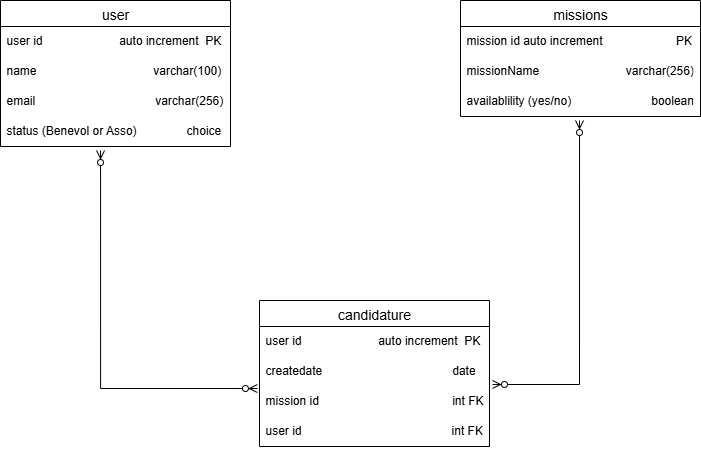

The diagram above was exported from draw.io. Its source (the exported page's mxGraphModel, read from the mxfile embedded in the PNG):
<mxGraphModel dx="771" dy="612" grid="1" gridSize="10" guides="1" tooltips="1" connect="1" arrows="1" fold="1" page="1" pageScale="1" pageWidth="827" pageHeight="1169" math="0" shadow="0">
  <root>
    <mxCell id="0" />
    <mxCell id="1" parent="0" />
    <mxCell id="nb0LsI2-6LEZiD5CoKGc-1" value="user" style="swimlane;fontStyle=0;childLayout=stackLayout;horizontal=1;startSize=26;horizontalStack=0;resizeParent=1;resizeParentMax=0;resizeLast=0;collapsible=1;marginBottom=0;align=center;fontSize=14;" parent="1" vertex="1">
      <mxGeometry x="40" y="50" width="230" height="146" as="geometry" />
    </mxCell>
    <mxCell id="nb0LsI2-6LEZiD5CoKGc-2" value="user id&amp;nbsp; &amp;nbsp; &amp;nbsp; &amp;nbsp; &amp;nbsp; &amp;nbsp; &amp;nbsp; &amp;nbsp; &amp;nbsp; &amp;nbsp; &amp;nbsp; &amp;nbsp;auto increment&amp;nbsp; PK" style="text;strokeColor=none;fillColor=none;spacingLeft=4;spacingRight=4;overflow=hidden;rotatable=0;points=[[0,0.5],[1,0.5]];portConstraint=eastwest;fontSize=12;whiteSpace=wrap;html=1;" parent="nb0LsI2-6LEZiD5CoKGc-1" vertex="1">
      <mxGeometry y="26" width="230" height="30" as="geometry" />
    </mxCell>
    <mxCell id="nb0LsI2-6LEZiD5CoKGc-3" value="name&amp;nbsp; &amp;nbsp; &amp;nbsp; &amp;nbsp; &amp;nbsp; &amp;nbsp; &amp;nbsp; &amp;nbsp; &amp;nbsp; &amp;nbsp; &amp;nbsp; &amp;nbsp; &amp;nbsp; &amp;nbsp; &amp;nbsp; &amp;nbsp; &amp;nbsp; &amp;nbsp;varchar(100)" style="text;strokeColor=none;fillColor=none;spacingLeft=4;spacingRight=4;overflow=hidden;rotatable=0;points=[[0,0.5],[1,0.5]];portConstraint=eastwest;fontSize=12;whiteSpace=wrap;html=1;" parent="nb0LsI2-6LEZiD5CoKGc-1" vertex="1">
      <mxGeometry y="56" width="230" height="30" as="geometry" />
    </mxCell>
    <mxCell id="nb0LsI2-6LEZiD5CoKGc-5" value="email&amp;nbsp; &amp;nbsp; &amp;nbsp; &amp;nbsp; &amp;nbsp; &amp;nbsp; &amp;nbsp; &amp;nbsp; &amp;nbsp; &amp;nbsp; &amp;nbsp; &amp;nbsp; &amp;nbsp; &amp;nbsp; &amp;nbsp; &amp;nbsp; &amp;nbsp; &amp;nbsp; varchar(256)" style="text;strokeColor=none;fillColor=none;spacingLeft=4;spacingRight=4;overflow=hidden;rotatable=0;points=[[0,0.5],[1,0.5]];portConstraint=eastwest;fontSize=12;whiteSpace=wrap;html=1;" parent="nb0LsI2-6LEZiD5CoKGc-1" vertex="1">
      <mxGeometry y="86" width="230" height="30" as="geometry" />
    </mxCell>
    <mxCell id="nb0LsI2-6LEZiD5CoKGc-4" value="status (Benevol or Asso)&amp;nbsp; &amp;nbsp; &amp;nbsp; &amp;nbsp; &amp;nbsp; &amp;nbsp; &amp;nbsp; &amp;nbsp;choice" style="text;strokeColor=none;fillColor=none;spacingLeft=4;spacingRight=4;overflow=hidden;rotatable=0;points=[[0,0.5],[1,0.5]];portConstraint=eastwest;fontSize=12;whiteSpace=wrap;html=1;" parent="nb0LsI2-6LEZiD5CoKGc-1" vertex="1">
      <mxGeometry y="116" width="230" height="30" as="geometry" />
    </mxCell>
    <mxCell id="nb0LsI2-6LEZiD5CoKGc-7" value="missions" style="swimlane;fontStyle=0;childLayout=stackLayout;horizontal=1;startSize=26;horizontalStack=0;resizeParent=1;resizeParentMax=0;resizeLast=0;collapsible=1;marginBottom=0;align=center;fontSize=14;" parent="1" vertex="1">
      <mxGeometry x="500" y="50" width="240" height="116" as="geometry" />
    </mxCell>
    <mxCell id="nb0LsI2-6LEZiD5CoKGc-8" value="mission id auto increment&amp;nbsp; &amp;nbsp; &amp;nbsp; &amp;nbsp; &amp;nbsp; &amp;nbsp; &amp;nbsp; &amp;nbsp; &amp;nbsp; &amp;nbsp; &amp;nbsp; PK" style="text;strokeColor=none;fillColor=none;spacingLeft=4;spacingRight=4;overflow=hidden;rotatable=0;points=[[0,0.5],[1,0.5]];portConstraint=eastwest;fontSize=12;whiteSpace=wrap;html=1;" parent="nb0LsI2-6LEZiD5CoKGc-7" vertex="1">
      <mxGeometry y="26" width="240" height="30" as="geometry" />
    </mxCell>
    <mxCell id="nb0LsI2-6LEZiD5CoKGc-9" value="missionName&amp;nbsp; &amp;nbsp; &amp;nbsp; &amp;nbsp; &amp;nbsp; &amp;nbsp; &amp;nbsp; &amp;nbsp; &amp;nbsp; &amp;nbsp; &amp;nbsp; &amp;nbsp; &amp;nbsp; varchar(256)" style="text;strokeColor=none;fillColor=none;spacingLeft=4;spacingRight=4;overflow=hidden;rotatable=0;points=[[0,0.5],[1,0.5]];portConstraint=eastwest;fontSize=12;whiteSpace=wrap;html=1;" parent="nb0LsI2-6LEZiD5CoKGc-7" vertex="1">
      <mxGeometry y="56" width="240" height="30" as="geometry" />
    </mxCell>
    <mxCell id="nb0LsI2-6LEZiD5CoKGc-10" value="availablility (yes/no)&amp;nbsp; &amp;nbsp; &amp;nbsp; &amp;nbsp; &amp;nbsp; &amp;nbsp; &amp;nbsp; &amp;nbsp; &amp;nbsp; &amp;nbsp; &amp;nbsp; &amp;nbsp; boolean" style="text;strokeColor=none;fillColor=none;spacingLeft=4;spacingRight=4;overflow=hidden;rotatable=0;points=[[0,0.5],[1,0.5]];portConstraint=eastwest;fontSize=12;whiteSpace=wrap;html=1;" parent="nb0LsI2-6LEZiD5CoKGc-7" vertex="1">
      <mxGeometry y="86" width="240" height="30" as="geometry" />
    </mxCell>
    <mxCell id="zAxyvF1_GKr6hNluqjZd-1" value="candidature" style="swimlane;fontStyle=0;childLayout=stackLayout;horizontal=1;startSize=26;horizontalStack=0;resizeParent=1;resizeParentMax=0;resizeLast=0;collapsible=1;marginBottom=0;align=center;fontSize=14;" vertex="1" parent="1">
      <mxGeometry x="299" y="350" width="230" height="146" as="geometry" />
    </mxCell>
    <mxCell id="zAxyvF1_GKr6hNluqjZd-2" value="user id&amp;nbsp; &amp;nbsp; &amp;nbsp; &amp;nbsp; &amp;nbsp; &amp;nbsp; &amp;nbsp; &amp;nbsp; &amp;nbsp; &amp;nbsp; &amp;nbsp; &amp;nbsp;auto increment&amp;nbsp; PK" style="text;strokeColor=none;fillColor=none;spacingLeft=4;spacingRight=4;overflow=hidden;rotatable=0;points=[[0,0.5],[1,0.5]];portConstraint=eastwest;fontSize=12;whiteSpace=wrap;html=1;" vertex="1" parent="zAxyvF1_GKr6hNluqjZd-1">
      <mxGeometry y="26" width="230" height="30" as="geometry" />
    </mxCell>
    <mxCell id="zAxyvF1_GKr6hNluqjZd-3" value="createdate&lt;span style=&quot;white-space: pre;&quot;&gt;&#09;&lt;/span&gt;&lt;span style=&quot;white-space: pre;&quot;&gt;&#09;&lt;span style=&quot;white-space: pre;&quot;&gt;&#09;&lt;/span&gt;&lt;span style=&quot;white-space: pre;&quot;&gt;&#09;&lt;/span&gt;&lt;span style=&quot;white-space: pre;&quot;&gt;&#09;&lt;/span&gt;&lt;/span&gt;date" style="text;strokeColor=none;fillColor=none;spacingLeft=4;spacingRight=4;overflow=hidden;rotatable=0;points=[[0,0.5],[1,0.5]];portConstraint=eastwest;fontSize=12;whiteSpace=wrap;html=1;" vertex="1" parent="zAxyvF1_GKr6hNluqjZd-1">
      <mxGeometry y="56" width="230" height="30" as="geometry" />
    </mxCell>
    <mxCell id="zAxyvF1_GKr6hNluqjZd-4" value="mission id&amp;nbsp;&lt;span style=&quot;white-space: pre;&quot;&gt;&#09;&lt;span style=&quot;white-space: pre;&quot;&gt;&#09;&lt;/span&gt;&lt;span style=&quot;white-space: pre;&quot;&gt;&#09;&lt;/span&gt;&lt;span style=&quot;white-space: pre;&quot;&gt;&#09;&lt;/span&gt;&lt;span style=&quot;white-space: pre;&quot;&gt;&#09;&lt;/span&gt;&lt;/span&gt;int FK" style="text;strokeColor=none;fillColor=none;spacingLeft=4;spacingRight=4;overflow=hidden;rotatable=0;points=[[0,0.5],[1,0.5]];portConstraint=eastwest;fontSize=12;whiteSpace=wrap;html=1;" vertex="1" parent="zAxyvF1_GKr6hNluqjZd-1">
      <mxGeometry y="86" width="230" height="30" as="geometry" />
    </mxCell>
    <mxCell id="zAxyvF1_GKr6hNluqjZd-5" value="user id&amp;nbsp; &amp;nbsp; &amp;nbsp; &amp;nbsp; &amp;nbsp; &amp;nbsp; &amp;nbsp; &amp;nbsp; &amp;nbsp; &amp;nbsp; &amp;nbsp; &amp;nbsp; &amp;nbsp; &amp;nbsp; &amp;nbsp; &amp;nbsp; &amp;nbsp; &amp;nbsp; &amp;nbsp; &amp;nbsp; &amp;nbsp; &amp;nbsp; &amp;nbsp;int FK" style="text;strokeColor=none;fillColor=none;spacingLeft=4;spacingRight=4;overflow=hidden;rotatable=0;points=[[0,0.5],[1,0.5]];portConstraint=eastwest;fontSize=12;whiteSpace=wrap;html=1;" vertex="1" parent="zAxyvF1_GKr6hNluqjZd-1">
      <mxGeometry y="116" width="230" height="30" as="geometry" />
    </mxCell>
    <mxCell id="zAxyvF1_GKr6hNluqjZd-7" value="" style="edgeStyle=orthogonalEdgeStyle;fontSize=12;html=1;endArrow=ERzeroToMany;endFill=1;startArrow=ERzeroToMany;rounded=0;entryX=0.496;entryY=1.133;entryDx=0;entryDy=0;entryPerimeter=0;exitX=1.013;exitY=-0.067;exitDx=0;exitDy=0;exitPerimeter=0;" edge="1" parent="1" source="zAxyvF1_GKr6hNluqjZd-4" target="nb0LsI2-6LEZiD5CoKGc-10">
      <mxGeometry width="100" height="100" relative="1" as="geometry">
        <mxPoint x="350" y="370" as="sourcePoint" />
        <mxPoint x="450" y="270" as="targetPoint" />
        <Array as="points">
          <mxPoint x="619" y="434" />
        </Array>
      </mxGeometry>
    </mxCell>
    <mxCell id="zAxyvF1_GKr6hNluqjZd-8" value="" style="edgeStyle=orthogonalEdgeStyle;fontSize=12;html=1;endArrow=ERzeroToMany;endFill=1;startArrow=ERzeroToMany;rounded=0;entryX=0.435;entryY=1.133;entryDx=0;entryDy=0;entryPerimeter=0;exitX=-0.009;exitY=0.067;exitDx=0;exitDy=0;exitPerimeter=0;" edge="1" parent="1" source="zAxyvF1_GKr6hNluqjZd-4" target="nb0LsI2-6LEZiD5CoKGc-4">
      <mxGeometry width="100" height="100" relative="1" as="geometry">
        <mxPoint x="350" y="370" as="sourcePoint" />
        <mxPoint x="450" y="270" as="targetPoint" />
        <Array as="points">
          <mxPoint x="140" y="438" />
        </Array>
      </mxGeometry>
    </mxCell>
  </root>
</mxGraphModel>